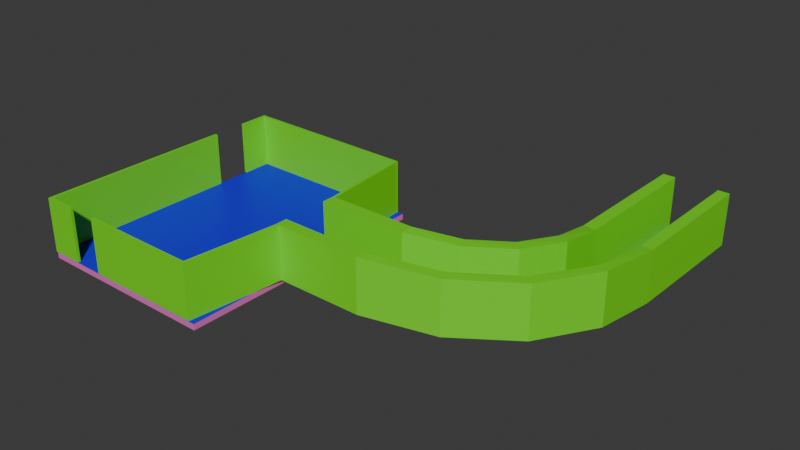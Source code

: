 # Source: Level2Office.blend  (saved by Blender 5.0.118; exported with 4.5.12 LTS)
import bpy
from mathutils import Matrix  # noqa: F401  (used for matrix-valued properties, if any)

bpy.ops.wm.read_factory_settings(use_empty=True)
scene = bpy.context.scene
scene.name = 'Scene'

# ---- collections
col_collection = bpy.data.collections.new('Collection'); scene.collection.children.link(col_collection)

# ---- materials (node trees are filled in below, after node groups)
mat_asphalt = bpy.data.materials.new('Asphalt')
mat_asphalt.alpha_threshold = 0.0
mat_asphalt.use_backface_culling_lightprobe_volume = False
mat_asphalt.roughness = 0.5
mat_asphalt.line_color = (0.0, 0.0, 0.0, 1.0)
mat_yellow_strip = bpy.data.materials.new('Yellow Strip')
mat_concrete = bpy.data.materials.new('Concrete')
mat_introwalls = bpy.data.materials.new('IntroWalls')
mat_introfloor = bpy.data.materials.new('IntroFloor')
mat_glass = bpy.data.materials.new('Glass')
mat_poolfloor = bpy.data.materials.new('PoolFloor')

# ---- material node trees
mat_asphalt.use_nodes = True; mat_asphalt.node_tree.nodes.clear()
_N = mat_asphalt.node_tree.nodes; _L = mat_asphalt.node_tree.links
n0 = _N.new('ShaderNodeOutputMaterial'); n0.name = 'Material Output'; n0.location = (200, 100)
n1 = _N.new('ShaderNodeBsdfPrincipled'); n1.name = 'Principled BSDF'; n1.location = (-200, 100)
_L.new(n1.outputs[0], n0.inputs[0])
n0.is_active_output = True
mat_yellow_strip.use_nodes = True; mat_yellow_strip.node_tree.nodes.clear()
_N = mat_yellow_strip.node_tree.nodes; _L = mat_yellow_strip.node_tree.links
n0 = _N.new('ShaderNodeBsdfPrincipled'); n0.name = 'Principled BSDF'; n0.location = (-200, 100)
n0.inputs[0].default_value = (0.8, 0.1803, 0.05071, 1.0)
n1 = _N.new('ShaderNodeOutputMaterial'); n1.name = 'Material Output'; n1.location = (200, 100)
_L.new(n0.outputs[0], n1.inputs[0])
n1.is_active_output = True
mat_concrete.use_nodes = True; mat_concrete.node_tree.nodes.clear()
_N = mat_concrete.node_tree.nodes; _L = mat_concrete.node_tree.links
n0 = _N.new('ShaderNodeBsdfPrincipled'); n0.name = 'Principled BSDF'; n0.location = (-200, 100)
n0.inputs[0].default_value = (0.8, 0.1714, 0.5405, 1.0)
n1 = _N.new('ShaderNodeOutputMaterial'); n1.name = 'Material Output'; n1.location = (200, 100)
_L.new(n0.outputs[0], n1.inputs[0])
n1.is_active_output = True
mat_introwalls.use_nodes = True; mat_introwalls.node_tree.nodes.clear()
_N = mat_introwalls.node_tree.nodes; _L = mat_introwalls.node_tree.links
n0 = _N.new('ShaderNodeBsdfPrincipled'); n0.name = 'Principled BSDF'; n0.location = (-200, 100)
n0.inputs[0].default_value = (0.1697, 0.8, 0.007072, 1.0)
n1 = _N.new('ShaderNodeOutputMaterial'); n1.name = 'Material Output'; n1.location = (200, 100)
_L.new(n0.outputs[0], n1.inputs[0])
n1.is_active_output = True
mat_introfloor.use_nodes = True; mat_introfloor.node_tree.nodes.clear()
_N = mat_introfloor.node_tree.nodes; _L = mat_introfloor.node_tree.links
n0 = _N.new('ShaderNodeBsdfPrincipled'); n0.name = 'Principled BSDF'; n0.location = (-200, 100)
n0.inputs[0].default_value = (0.01347, 0.0, 0.8, 1.0)
n1 = _N.new('ShaderNodeOutputMaterial'); n1.name = 'Material Output'; n1.location = (200, 100)
_L.new(n0.outputs[0], n1.inputs[0])
n1.is_active_output = True
mat_glass.use_nodes = True; mat_glass.node_tree.nodes.clear()
_N = mat_glass.node_tree.nodes; _L = mat_glass.node_tree.links
n0 = _N.new('ShaderNodeBsdfPrincipled'); n0.name = 'Principled BSDF'; n0.location = (-200, 100)
n1 = _N.new('ShaderNodeOutputMaterial'); n1.name = 'Material Output'; n1.location = (200, 100)
_L.new(n0.outputs[0], n1.inputs[0])
n1.is_active_output = True
mat_poolfloor.use_nodes = True; mat_poolfloor.node_tree.nodes.clear()
_N = mat_poolfloor.node_tree.nodes; _L = mat_poolfloor.node_tree.links
n0 = _N.new('ShaderNodeBsdfPrincipled'); n0.name = 'Principled BSDF'; n0.location = (-200, 100)
n1 = _N.new('ShaderNodeOutputMaterial'); n1.name = 'Material Output'; n1.location = (200, 100)
_L.new(n0.outputs[0], n1.inputs[0])
n1.is_active_output = True

# ---- world
world_world = bpy.data.worlds.new('World'); scene.world = world_world
world_world.use_nodes = True; world_world.node_tree.nodes.clear()
_N = world_world.node_tree.nodes; _L = world_world.node_tree.links
n0 = _N.new('ShaderNodeOutputWorld'); n0.name = 'World Output'; n0.location = (200, 100)
n1 = _N.new('ShaderNodeBackground'); n1.name = 'Background'; n1.location = (-200, 100)
n1.inputs[0].default_value = (0.05088, 0.05088, 0.05088, 1.0)
_L.new(n1.outputs[0], n0.inputs[0])
n0.is_active_output = True
world_world.color = (0.05088, 0.05088, 0.05088)
world_world.sun_shadow_jitter_overblur = 0.0

# ---- meshes
me_cube_001 = bpy.data.meshes.new('Cube.001')
me_cube_001.from_pydata([(-14.78, -2.982, 2.722), (-16.32, -2.964, 2.722), (-14.78, -2.982, 0.8833), (-15.51, -2.973, 0.8833), (-16.32, -2.964, 0.8833), (-14.78, -2.982, 0.6833), (-15.51, -2.973, 0.6833), (-16.32, -2.964, 0.6833), (-16.76, -2.96, 2.722), (-16.76, -2.96, 0.8833), (-16.76, -2.96, 1.803), (-14.37, -2.987, 2.722), (-14.38, -2.987, 0.8292), (-14.37, -2.987, 1.803), (-14.43, -7.986, 2.722), (-14.83, -7.982, 2.722), (-14.43, -7.986, 0.8833), (-14.83, -7.982, 0.8833), (-15.57, -7.973, 0.8833), (-16.37, -7.964, 0.8833), (-14.83, -7.982, 0.6833), (-15.57, -7.973, 0.6833), (-16.37, -7.964, 0.6833), (-16.37, -7.964, 2.722), (-16.82, -7.96, 2.722), (-16.82, -7.96, 0.8833), (-16.82, -7.96, 1.803), (-14.43, -7.986, 1.803), (-14.54, -10.44, 3.022), (-14.92, -10.28, 3.022), (-14.54, -10.44, 1.183), (-14.92, -10.28, 1.183), (-15.59, -9.987, 1.183), (-16.33, -9.672, 1.183), (-14.92, -10.28, 0.9833), (-15.59, -9.987, 0.9833), (-16.33, -9.671, 0.9833), (-16.33, -9.672, 3.022), (-16.74, -9.497, 3.022), (-16.74, -9.497, 1.183), (-16.74, -9.497, 2.103), (-14.54, -10.44, 2.103), (-15.59, -12.66, 3.222), (-15.87, -12.37, 3.222), (-15.59, -12.66, 1.383), (-15.87, -12.37, 1.383), (-16.39, -11.84, 1.383), (-16.95, -11.26, 1.383), (-15.87, -12.37, 1.183), (-16.39, -11.84, 1.183), (-16.95, -11.26, 1.183), (-16.95, -11.26, 3.222), (-17.26, -10.95, 3.222), (-17.26, -10.95, 1.383), (-17.26, -10.95, 2.303), (-15.59, -12.66, 2.303), (-17.41, -14.3, 3.422), (-17.56, -13.93, 3.422), (-17.41, -14.3, 1.583), (-17.56, -13.93, 1.583), (-17.83, -13.24, 1.583), (-18.13, -12.5, 1.583), (-17.56, -13.93, 1.383), (-17.83, -13.24, 1.383), (-18.13, -12.5, 1.383), (-18.13, -12.5, 3.422), (-18.29, -12.09, 3.422), (-18.3, -12.09, 1.583), (-18.3, -12.09, 2.503), (-17.41, -14.3, 2.503), (-19.71, -15.13, 3.622), (-19.71, -14.73, 3.622), (-19.71, -15.13, 1.783), (-19.71, -14.73, 1.783), (-19.7, -13.99, 1.783), (-19.69, -13.19, 1.783), (-19.71, -14.73, 1.583), (-19.7, -13.99, 1.583), (-19.69, -13.19, 1.583), (-19.69, -13.19, 3.622), (-19.69, -12.74, 3.622), (-19.69, -12.74, 1.783), (-19.69, -12.74, 2.703), (-19.71, -15.13, 2.703), (-22.71, -15.1, 3.622), (-22.71, -14.7, 3.622), (-22.71, -15.1, 1.783), (-22.71, -14.7, 1.783), (-22.7, -13.96, 1.783), (-22.69, -13.16, 1.783), (-22.71, -14.7, 1.583), (-22.7, -13.96, 1.583), (-22.69, -13.16, 1.583), (-22.69, -13.16, 3.622), (-22.69, -12.71, 3.622), (-22.69, -12.71, 1.783), (-22.69, -12.71, 2.703), (-22.71, -15.1, 2.703), (-22.81, -15.1, 3.622), (-22.81, -14.69, 3.622), (-22.81, -15.1, 1.783), (-22.81, -14.69, 1.783), (-22.8, -13.96, 1.783), (-22.79, -13.15, 1.783), (-22.81, -14.69, 1.583), (-22.8, -13.96, 1.583), (-22.79, -13.15, 1.583), (-22.79, -13.16, 3.622), (-22.79, -12.71, 3.622), (-22.79, -12.71, 1.783), (-22.79, -12.71, 2.703), (-22.81, -15.1, 2.703), (-22.97, -9.541, 2.703), (-22.97, -9.541, 3.622), (-22.97, -9.541, 1.784), (-23.06, -18.27, 2.703), (-23.06, -18.27, 3.622), (-23.06, -18.27, 1.783), (-23.07, -9.54, 2.703), (-23.07, -9.54, 3.622), (-23.07, -9.54, 1.784), (-23.16, -18.27, 2.703), (-23.16, -18.27, 3.622), (-23.16, -18.27, 1.783), (-22.97, -9.441, 2.703), (-22.97, -9.441, 3.622), (-22.97, -9.441, 1.784), (-23.07, -18.37, 2.703), (-23.07, -18.37, 3.622), (-23.07, -18.37, 1.783), (-23.07, -9.44, 2.703), (-23.07, -9.44, 3.622), (-23.07, -9.44, 1.784), (-23.17, -18.37, 2.703), (-23.17, -18.37, 3.622), (-23.17, -18.37, 1.783), (-29.14, -9.473, 2.703), (-29.14, -9.473, 3.622), (-29.14, -9.473, 1.784), (-29.24, -18.2, 2.703), (-29.24, -18.2, 3.622), (-29.24, -18.2, 1.783), (-29.14, -9.373, 3.622), (-29.14, -9.373, 2.703), (-29.14, -9.373, 1.784), (-29.24, -18.3, 2.703), (-29.24, -18.3, 3.622), (-29.24, -18.3, 1.783), (-29.24, -9.472, 2.703), (-29.24, -9.472, 3.622), (-29.24, -9.472, 1.784), (-29.34, -18.2, 2.703), (-29.34, -18.2, 3.622), (-29.34, -18.2, 1.783), (-29.24, -9.372, 3.622), (-29.24, -9.372, 2.703), (-29.24, -9.372, 1.784), (-29.34, -18.3, 2.703), (-29.34, -18.3, 3.622), (-29.34, -18.3, 1.783), (-26.2, -18.24, 3.622), (-26.2, -18.34, 3.622), (-26.2, -18.24, 2.703), (-26.2, -18.34, 1.783), (-26.2, -18.24, 1.783), (-26.2, -18.34, 2.703), (-28.23, -18.21, 3.622), (-27.21, -18.22, 3.622), (-28.23, -18.21, 2.703), (-27.21, -18.22, 2.703), (-28.23, -18.31, 1.783), (-27.21, -18.32, 1.783), (-27.21, -18.32, 3.622), (-28.23, -18.31, 3.622), (-27.21, -18.22, 1.783), (-28.23, -18.21, 1.783), (-27.21, -18.32, 2.703), (-28.23, -18.31, 2.703), (-29.24, -18.2, 3.622), (-29.24, -18.2, 1.783), (-29.34, -18.2, 3.622), (-29.34, -18.2, 1.783), (-29.14, -9.473, 1.784), (-29.14, -9.473, 3.622), (-29.24, -9.472, 1.784), (-29.24, -9.472, 3.622), (-22.83, -11.13, 1.783), (-22.83, -11.13, 2.703), (-22.93, -11.13, 1.783), (-22.83, -11.13, 3.622), (-22.93, -11.13, 3.622), (-22.93, -11.13, 2.703), (-29.24, -14.62, 1.583), (-29.22, -13.08, 1.783), (-29.23, -13.88, 1.783), (-29.24, -14.62, 1.783), (-29.25, -10.45, 3.622), (-29.26, -11.66, 3.622), (-29.26, -11.66, 1.784), (-29.25, -10.45, 1.784), (-29.15, -10.45, 3.622), (-29.16, -11.66, 3.622), (-29.15, -10.45, 1.784), (-29.16, -11.66, 1.784), (-29.23, -13.88, 1.583), (-29.22, -13.08, 1.583), (-22.85, -18.38, 1.777), (-22.85, -18.38, 1.577), (-29.28, -18.3, 1.777), (-29.28, -18.3, 1.577), (-22.75, -9.451, 1.591), (-29.18, -9.373, 1.591), (-22.75, -9.452, 1.791), (-29.18, -9.373, 1.791)], [], [(14, 15, 29, 28), (27, 14, 28, 41), (20, 17, 31, 34), (19, 23, 37, 33), (4, 7, 22, 19), (2, 12, 16, 17), (0, 2, 17, 15), (1, 8, 24, 23), (2, 3, 18, 17), (9, 4, 19, 25), (3, 4, 19, 18), (8, 10, 26, 24), (6, 5, 20, 21), (10, 9, 25, 26), (7, 6, 21, 22), (4, 1, 23, 19), (5, 2, 17, 20), (13, 11, 14, 27), (11, 0, 15, 14), (12, 13, 27, 16), (31, 30, 44, 45), (33, 36, 50, 47), (30, 41, 55, 44), (28, 29, 43, 42), (16, 27, 41, 30), (19, 22, 36, 33), (17, 16, 30, 31), (15, 17, 31, 29), (23, 24, 38, 37), (17, 18, 32, 31), (25, 19, 33, 39), (18, 19, 33, 32), (24, 26, 40, 38), (21, 20, 34, 35), (26, 25, 39, 40), (22, 21, 35, 36), (45, 44, 58, 59), (47, 50, 64, 61), (44, 55, 69, 58), (42, 43, 57, 56), (29, 31, 45, 43), (37, 38, 52, 51), (31, 32, 46, 45), (39, 33, 47, 53), (32, 33, 47, 46), (38, 40, 54, 52), (35, 34, 48, 49), (40, 39, 53, 54), (36, 35, 49, 50), (33, 37, 51, 47), (34, 31, 45, 48), (41, 28, 42, 55), (61, 64, 78, 75), (58, 69, 83, 72), (56, 57, 71, 70), (69, 56, 70, 83), (43, 45, 59, 57), (51, 52, 66, 65), (45, 46, 60, 59), (53, 47, 61, 67), (46, 47, 61, 60), (52, 54, 68, 66), (49, 48, 62, 63), (54, 53, 67, 68), (50, 49, 63, 64), (47, 51, 65, 61), (48, 45, 59, 62), (55, 42, 56, 69), (75, 78, 92, 89), (72, 83, 97, 86), (70, 71, 85, 84), (83, 70, 84, 97), (59, 58, 72, 73), (57, 59, 73, 71), (65, 66, 80, 79), (59, 60, 74, 73), (67, 61, 75, 81), (60, 61, 75, 74), (66, 68, 82, 80), (63, 62, 76, 77), (68, 67, 81, 82), (64, 63, 77, 78), (61, 65, 79, 75), (62, 59, 73, 76), (190, 189, 113, 119), (84, 85, 99, 98), (186, 188, 120, 114), (90, 87, 101, 104), (73, 72, 86, 87), (71, 73, 87, 85), (79, 80, 94, 93), (73, 74, 88, 87), (81, 75, 89, 95), (74, 75, 89, 88), (80, 82, 96, 94), (77, 76, 90, 91), (82, 81, 95, 96), (78, 77, 91, 92), (75, 79, 93, 89), (76, 73, 87, 90), (192, 104, 207, 209), (103, 106, 210, 212), (108, 110, 109, 103, 107), (99, 101, 100, 111, 98), (89, 92, 106, 103), (87, 86, 100, 101), (85, 87, 101, 99), (93, 94, 108, 107), (87, 88, 102, 101), (95, 89, 103, 109), (88, 89, 103, 102), (187, 186, 114, 112), (91, 90, 104, 105), (86, 97, 115, 117), (92, 91, 105, 106), (89, 93, 107, 103), (132, 120, 138, 144), (116, 122, 134, 128), (112, 114, 126, 124), (119, 113, 125, 131), (98, 111, 121, 122), (100, 86, 117, 123), (191, 190, 119, 118), (84, 98, 122, 116), (111, 100, 123, 121), (97, 84, 116, 115), (188, 191, 118, 120), (189, 187, 112, 113), (129, 127, 133, 135), (127, 128, 134, 133), (125, 124, 130, 131), (124, 126, 132, 130), (114, 120, 132, 126), (115, 116, 128, 127), (130, 132, 144, 143), (117, 115, 127, 129), (123, 117, 129, 135), (113, 112, 124, 125), (120, 118, 136, 138), (131, 130, 143, 142), (144, 138, 150, 156), (137, 142, 154, 149), (145, 146, 158, 157), (136, 137, 149, 148), (119, 131, 142, 137), (118, 119, 137, 136), (150, 148, 155, 156), (152, 151, 157, 158), (151, 153, 159, 157), (148, 149, 154, 155), (138, 136, 148, 150), (147, 145, 157, 159), (142, 143, 155, 154), (140, 139, 151, 152), (146, 140, 152, 158), (143, 144, 156, 155), (141, 147, 159, 153), (139, 141, 153, 151), (135, 133, 165, 163), (121, 123, 164, 162), (133, 134, 161, 165), (123, 135, 163, 164), (122, 121, 162, 160), (134, 122, 160, 161), (177, 168, 166, 173), (177, 170, 175, 168), (176, 172, 167, 169), (171, 176, 169, 174), (166, 168, 139, 140), (161, 160, 167, 172), (173, 166, 140, 146), (160, 162, 169, 167), (168, 175, 141, 139), (162, 164, 174, 169), (170, 177, 145, 147), (164, 163, 171, 174), (175, 170, 147, 141), (163, 165, 176, 171), (177, 173, 146, 145), (165, 161, 172, 176), (178, 180, 181, 179), (183, 182, 184, 185), (102, 103, 193, 194), (101, 102, 194, 195), (105, 104, 192, 204), (104, 101, 206, 207), (94, 96, 187, 189), (109, 110, 191, 188), (110, 108, 190, 191), (96, 95, 186, 187), (95, 109, 188, 186), (108, 94, 189, 190), (106, 105, 204, 205), (101, 195, 208, 206), (195, 192, 209, 208), (207, 206, 208, 209), (204, 194, 193, 205), (192, 195, 194, 204), (203, 198, 197, 201), (199, 202, 200, 196), (196, 200, 183, 185), (181, 180, 197, 198), (199, 196, 185, 184), (180, 178, 201, 197), (202, 199, 184, 182), (179, 181, 198, 203), (200, 202, 182, 183), (178, 179, 203, 201), (212, 210, 211, 213), (193, 103, 212, 213), (205, 193, 213, 211), (106, 205, 211, 210)])
me_cube_001.polygons.foreach_set('material_index', [3, 3, 2, 3, 2, 3, 3, 3, 4, 3, 4, 3, 2, 3, 2, 3, 2, 3, 3, 3, 3, 2, 3, 3, 3, 2, 3, 3, 3, 4, 3, 4, 3, 2, 3, 2, 3, 2, 3, 3, 3, 3, 4, 3, 4, 3, 2, 3, 2, 3, 2, 3, 2, 3, 3, 3, 3, 3, 4, 3, 4, 3, 2, 3, 2, 3, 2, 3, 2, 3, 3, 3, 3, 3, 3, 4, 3, 4, 3, 2, 3, 2, 3, 2, 3, 3, 3, 2, 3, 3, 3, 4, 3, 4, 3, 2, 3, 2, 3, 2, 2, 2, 3, 3, 2, 3, 3, 3, 4, 3, 4, 3, 2, 3, 2, 3, 3, 3, 3, 3, 3, 3, 3, 3, 3, 3, 3, 3, 3, 3, 3, 3, 3, 3, 3, 3, 3, 3, 3, 3, 3, 3, 3, 3, 3, 3, 3, 3, 3, 3, 3, 3, 3, 3, 3, 3, 3, 3, 3, 3, 3, 3, 3, 3, 3, 3, 3, 3, 3, 3, 3, 3, 3, 3, 3, 3, 3, 3, 3, 3, 3, 3, 4, 4, 2, 2, 3, 3, 3, 3, 3, 3, 2, 4, 4, 2, 4, 4, 3, 3, 3, 3, 3, 3, 3, 3, 3, 3, 2, 4, 4, 2])
_uv = me_cube_001.uv_layers.new(name='UVMap')
_uv.uv.foreach_set('vector', [0.625, 0.5, 0.625, 0.5, 0.625, 0.5, 0.625, 0.5, 0.625, 0.5, 0.625, 0.5, 0.625, 0.5, 0.625, 0.5, 0.375, 0.5, 0.625, 0.5, 0.625, 0.5, 0.375, 0.5, 0.625, 0.5, 0.625, 0.5, 0.625, 0.5, 0.625, 0.5, 0.625, 0.5, 0.375, 0.5, 0.375, 0.5, 0.625, 0.5, 0.625, 0.5, 0.625, 0.5, 0.625, 0.5, 0.625, 0.5, 0.625, 0.5, 0.625, 0.5, 0.625, 0.5, 0.625, 0.5, 0.625, 0.5, 0.625, 0.5, 0.625, 0.5, 0.625, 0.5, 0.625, 0.5, 0.625, 0.5, 0.625, 0.5, 0.625, 0.5, 0.625, 0.5, 0.625, 0.5, 0.625, 0.5, 0.625, 0.5, 0.625, 0.5, 0.625, 0.5, 0.625, 0.5, 0.625, 0.5, 0.625, 0.5, 0.625, 0.5, 0.625, 0.5, 0.625, 0.5, 0.375, 0.5, 0.375, 0.5, 0.375, 0.5, 0.375, 0.5, 0.625, 0.5, 0.625, 0.5, 0.625, 0.5, 0.625, 0.5, 0.375, 0.5, 0.375, 0.5, 0.375, 0.5, 0.375, 0.5, 0.625, 0.5, 0.625, 0.5, 0.625, 0.5, 0.625, 0.5, 0.375, 0.5, 0.625, 0.5, 0.625, 0.5, 0.375, 0.5, 0.625, 0.5, 0.625, 0.5, 0.625, 0.5, 0.625, 0.5, 0.625, 0.5, 0.625, 0.5, 0.625, 0.5, 0.625, 0.5, 0.625, 0.5, 0.625, 0.5, 0.625, 0.5, 0.625, 0.5, 0.625, 0.5, 0.625, 0.5, 0.625, 0.5, 0.625, 0.5, 0.625, 0.5, 0.375, 0.5, 0.375, 0.5, 0.625, 0.5, 0.625, 0.5, 0.625, 0.5, 0.625, 0.5, 0.625, 0.5, 0.625, 0.5, 0.625, 0.5, 0.625, 0.5, 0.625, 0.5, 0.625, 0.5, 0.625, 0.5, 0.625, 0.5, 0.625, 0.5, 0.625, 0.5, 0.375, 0.5, 0.375, 0.5, 0.625, 0.5, 0.625, 0.5, 0.625, 0.5, 0.625, 0.5, 0.625, 0.5, 0.625, 0.5, 0.625, 0.5, 0.625, 0.5, 0.625, 0.5, 0.625, 0.5, 0.625, 0.5, 0.625, 0.5, 0.625, 0.5, 0.625, 0.5, 0.625, 0.5, 0.625, 0.5, 0.625, 0.5, 0.625, 0.5, 0.625, 0.5, 0.625, 0.5, 0.625, 0.5, 0.625, 0.5, 0.625, 0.5, 0.625, 0.5, 0.625, 0.5, 0.625, 0.5, 0.625, 0.5, 0.625, 0.5, 0.625, 0.5, 0.375, 0.5, 0.375, 0.5, 0.375, 0.5, 0.375, 0.5, 0.625, 0.5, 0.625, 0.5, 0.625, 0.5, 0.625, 0.5, 0.375, 0.5, 0.375, 0.5, 0.375, 0.5, 0.375, 0.5, 0.625, 0.5, 0.625, 0.5, 0.625, 0.5, 0.625, 0.5, 0.625, 0.5, 0.375, 0.5, 0.375, 0.5, 0.625, 0.5, 0.625, 0.5, 0.625, 0.5, 0.625, 0.5, 0.625, 0.5, 0.625, 0.5, 0.625, 0.5, 0.625, 0.5, 0.625, 0.5, 0.625, 0.5, 0.625, 0.5, 0.625, 0.5, 0.625, 0.5, 0.625, 0.5, 0.625, 0.5, 0.625, 0.5, 0.625, 0.5, 0.625, 0.5, 0.625, 0.5, 0.625, 0.5, 0.625, 0.5, 0.625, 0.5, 0.625, 0.5, 0.625, 0.5, 0.625, 0.5, 0.625, 0.5, 0.625, 0.5, 0.625, 0.5, 0.625, 0.5, 0.625, 0.5, 0.625, 0.5, 0.625, 0.5, 0.625, 0.5, 0.375, 0.5, 0.375, 0.5, 0.375, 0.5, 0.375, 0.5, 0.625, 0.5, 0.625, 0.5, 0.625, 0.5, 0.625, 0.5, 0.375, 0.5, 0.375, 0.5, 0.375, 0.5, 0.375, 0.5, 0.625, 0.5, 0.625, 0.5, 0.625, 0.5, 0.625, 0.5, 0.375, 0.5, 0.625, 0.5, 0.625, 0.5, 0.375, 0.5, 0.625, 0.5, 0.625, 0.5, 0.625, 0.5, 0.625, 0.5, 0.625, 0.5, 0.375, 0.5, 0.375, 0.5, 0.625, 0.5, 0.625, 0.5, 0.625, 0.5, 0.625, 0.5, 0.625, 0.5, 0.625, 0.5, 0.625, 0.5, 0.625, 0.5, 0.625, 0.5, 0.625, 0.5, 0.625, 0.5, 0.625, 0.5, 0.625, 0.5, 0.625, 0.5, 0.625, 0.5, 0.625, 0.5, 0.625, 0.5, 0.625, 0.5, 0.625, 0.5, 0.625, 0.5, 0.625, 0.5, 0.625, 0.5, 0.625, 0.5, 0.625, 0.5, 0.625, 0.5, 0.625, 0.5, 0.625, 0.5, 0.625, 0.5, 0.625, 0.5, 0.625, 0.5, 0.625, 0.5, 0.625, 0.5, 0.625, 0.5, 0.625, 0.5, 0.625, 0.5, 0.625, 0.5, 0.625, 0.5, 0.375, 0.5, 0.375, 0.5, 0.375, 0.5, 0.375, 0.5, 0.625, 0.5, 0.625, 0.5, 0.625, 0.5, 0.625, 0.5, 0.375, 0.5, 0.375, 0.5, 0.375, 0.5, 0.375, 0.5, 0.625, 0.5, 0.625, 0.5, 0.625, 0.5, 0.625, 0.5, 0.375, 0.5, 0.625, 0.5, 0.625, 0.5, 0.375, 0.5, 0.625, 0.5, 0.625, 0.5, 0.625, 0.5, 0.625, 0.5, 0.625, 0.5, 0.375, 0.5, 0.375, 0.5, 0.625, 0.5, 0.625, 0.5, 0.625, 0.5, 0.625, 0.5, 0.625, 0.5, 0.625, 0.5, 0.625, 0.5, 0.625, 0.5, 0.625, 0.5, 0.625, 0.5, 0.625, 0.5, 0.625, 0.5, 0.625, 0.5, 0.625, 0.5, 0.625, 0.5, 0.625, 0.5, 0.625, 0.5, 0.625, 0.5, 0.625, 0.5, 0.625, 0.5, 0.625, 0.5, 0.625, 0.5, 0.625, 0.5, 0.625, 0.5, 0.625, 0.5, 0.625, 0.5, 0.625, 0.5, 0.625, 0.5, 0.625, 0.5, 0.625, 0.5, 0.625, 0.5, 0.625, 0.5, 0.625, 0.5, 0.625, 0.5, 0.625, 0.5, 0.625, 0.5, 0.625, 0.5, 0.625, 0.5, 0.625, 0.5, 0.625, 0.5, 0.625, 0.5, 0.375, 0.5, 0.375, 0.5, 0.375, 0.5, 0.375, 0.5, 0.625, 0.5, 0.625, 0.5, 0.625, 0.5, 0.625, 0.5, 0.375, 0.5, 0.375, 0.5, 0.375, 0.5, 0.375, 0.5, 0.625, 0.5, 0.625, 0.5, 0.625, 0.5, 0.625, 0.5, 0.375, 0.5, 0.625, 0.5, 0.625, 0.5, 0.375, 0.5, 0.625, 0.5, 0.625, 0.5, 0.625, 0.5, 0.625, 0.5, 0.625, 0.5, 0.625, 0.5, 0.625, 0.5, 0.625, 0.5, 0.625, 0.5, 0.625, 0.5, 0.625, 0.5, 0.625, 0.5, 0.375, 0.5, 0.625, 0.5, 0.625, 0.5, 0.375, 0.5, 0.625, 0.5, 0.625, 0.5, 0.625, 0.5, 0.625, 0.5, 0.625, 0.5, 0.625, 0.5, 0.625, 0.5, 0.625, 0.5, 0.625, 0.5, 0.625, 0.5, 0.625, 0.5, 0.625, 0.5, 0.625, 0.5, 0.625, 0.5, 0.625, 0.5, 0.625, 0.5, 0.625, 0.5, 0.625, 0.5, 0.625, 0.5, 0.625, 0.5, 0.625, 0.5, 0.625, 0.5, 0.625, 0.5, 0.625, 0.5, 0.625, 0.5, 0.625, 0.5, 0.625, 0.5, 0.625, 0.5, 0.375, 0.5, 0.375, 0.5, 0.375, 0.5, 0.375, 0.5, 0.625, 0.5, 0.625, 0.5, 0.625, 0.5, 0.625, 0.5, 0.375, 0.5, 0.375, 0.5, 0.375, 0.5, 0.375, 0.5, 0.625, 0.5, 0.625, 0.5, 0.625, 0.5, 0.625, 0.5, 0.375, 0.5, 0.625, 0.5, 0.625, 0.5, 0.375, 0.5, 0.375, 0.5, 0.375, 0.5, 0.375, 0.5, 0.375, 0.5, 0.625, 0.5, 0.375, 0.5, 0.375, 0.5, 0.625, 0.5, 0.625, 0.5, 0.625, 0.5, 0.625, 0.5, 0.625, 0.5, 0.625, 0.5, 0.625, 0.5, 0.625, 0.5, 0.625, 0.5, 0.625, 0.5, 0.625, 0.5, 0.625, 0.5, 0.375, 0.5, 0.375, 0.5, 0.625, 0.5, 0.625, 0.5, 0.625, 0.5, 0.625, 0.5, 0.625, 0.5, 0.625, 0.5, 0.625, 0.5, 0.625, 0.5, 0.625, 0.5, 0.625, 0.5, 0.625, 0.5, 0.625, 0.5, 0.625, 0.5, 0.625, 0.5, 0.625, 0.5, 0.625, 0.5, 0.625, 0.5, 0.625, 0.5, 0.625, 0.5, 0.625, 0.5, 0.625, 0.5, 0.625, 0.5, 0.625, 0.5, 0.625, 0.5, 0.625, 0.5, 0.625, 0.5, 0.625, 0.5, 0.625, 0.5, 0.625, 0.5, 0.375, 0.5, 0.375, 0.5, 0.375, 0.5, 0.375, 0.5, 0.625, 0.5, 0.625, 0.5, 0.625, 0.5, 0.625, 0.5, 0.375, 0.5, 0.375, 0.5, 0.375, 0.5, 0.375, 0.5, 0.625, 0.5, 0.625, 0.5, 0.625, 0.5, 0.625, 0.5, 0.625, 0.5, 0.625, 0.5, 0.625, 0.5, 0.625, 0.5, 0.625, 0.5, 0.625, 0.5, 0.625, 0.5, 0.625, 0.5, 0.625, 0.5, 0.625, 0.5, 0.625, 0.5, 0.625, 0.5, 0.625, 0.5, 0.625, 0.5, 0.625, 0.5, 0.625, 0.5, 0.625, 0.5, 0.625, 0.5, 0.625, 0.5, 0.625, 0.5, 0.625, 0.5, 0.625, 0.5, 0.625, 0.5, 0.625, 0.5, 0.625, 0.5, 0.625, 0.5, 0.625, 0.5, 0.625, 0.5, 0.625, 0.5, 0.625, 0.5, 0.625, 0.5, 0.625, 0.5, 0.625, 0.5, 0.625, 0.5, 0.625, 0.5, 0.625, 0.5, 0.625, 0.5, 0.625, 0.5, 0.625, 0.5, 0.625, 0.5, 0.625, 0.5, 0.625, 0.5, 0.625, 0.5, 0.625, 0.5, 0.625, 0.5, 0.625, 0.5, 0.625, 0.5, 0.625, 0.5, 0.625, 0.5, 0.625, 0.5, 0.625, 0.5, 0.625, 0.5, 0.625, 0.5, 0.625, 0.5, 0.625, 0.5, 0.625, 0.5, 0.625, 0.5, 0.625, 0.5, 0.625, 0.5, 0.625, 0.5, 0.625, 0.5, 0.625, 0.5, 0.625, 0.5, 0.625, 0.5, 0.625, 0.5, 0.625, 0.5, 0.625, 0.5, 0.625, 0.5, 0.625, 0.5, 0.625, 0.5, 0.625, 0.5, 0.625, 0.5, 0.625, 0.5, 0.625, 0.5, 0.625, 0.5, 0.625, 0.5, 0.625, 0.5, 0.625, 0.5, 0.625, 0.5, 0.625, 0.5, 0.625, 0.5, 0.625, 0.5, 0.625, 0.5, 0.625, 0.5, 0.625, 0.5, 0.625, 0.5, 0.625, 0.5, 0.625, 0.5, 0.625, 0.5, 0.625, 0.5, 0.625, 0.5, 0.625, 0.5, 0.625, 0.5, 0.625, 0.5, 0.625, 0.5, 0.625, 0.5, 0.625, 0.5, 0.625, 0.5, 0.625, 0.5, 0.625, 0.5, 0.625, 0.5, 0.625, 0.5, 0.625, 0.5, 0.625, 0.5, 0.625, 0.5, 0.625, 0.5, 0.625, 0.5, 0.625, 0.5, 0.625, 0.5, 0.625, 0.5, 0.625, 0.5, 0.625, 0.5, 0.625, 0.5, 0.625, 0.5, 0.625, 0.5, 0.625, 0.5, 0.625, 0.5, 0.625, 0.5, 0.625, 0.5, 0.625, 0.5, 0.625, 0.5, 0.625, 0.5, 0.625, 0.5, 0.625, 0.5, 0.625, 0.5, 0.625, 0.5, 0.625, 0.5, 0.625, 0.5, 0.625, 0.5, 0.625, 0.5, 0.625, 0.5, 0.625, 0.5, 0.625, 0.5, 0.625, 0.5, 0.625, 0.5, 0.625, 0.5, 0.625, 0.5, 0.625, 0.5, 0.625, 0.5, 0.625, 0.5, 0.625, 0.5, 0.625, 0.5, 0.625, 0.5, 0.625, 0.5, 0.625, 0.5, 0.625, 0.5, 0.625, 0.5, 0.625, 0.5, 0.625, 0.5, 0.625, 0.5, 0.625, 0.5, 0.625, 0.5, 0.625, 0.5, 0.625, 0.5, 0.625, 0.5, 0.625, 0.5, 0.625, 0.5, 0.625, 0.5, 0.625, 0.5, 0.625, 0.5, 0.625, 0.5, 0.625, 0.5, 0.625, 0.5, 0.625, 0.5, 0.625, 0.5, 0.625, 0.5, 0.625, 0.5, 0.625, 0.5, 0.625, 0.5, 0.625, 0.5, 0.625, 0.5, 0.625, 0.5, 0.625, 0.5, 0.625, 0.5, 0.625, 0.5, 0.625, 0.5, 0.625, 0.5, 0.625, 0.5, 0.625, 0.5, 0.625, 0.5, 0.625, 0.5, 0.625, 0.5, 0.625, 0.5, 0.625, 0.5, 0.625, 0.5, 0.625, 0.5, 0.625, 0.5, 0.625, 0.5, 0.625, 0.5, 0.625, 0.5, 0.625, 0.5, 0.625, 0.5, 0.625, 0.5, 0.625, 0.5, 0.625, 0.5, 0.625, 0.5, 0.625, 0.5, 0.625, 0.5, 0.625, 0.5, 0.625, 0.5, 0.625, 0.5, 0.625, 0.5, 0.625, 0.5, 0.625, 0.5, 0.625, 0.5, 0.625, 0.5, 0.625, 0.5, 0.625, 0.5, 0.625, 0.5, 0.625, 0.5, 0.625, 0.5, 0.625, 0.5, 0.625, 0.5, 0.625, 0.5, 0.625, 0.5, 0.625, 0.5, 0.625, 0.5, 0.625, 0.5, 0.625, 0.5, 0.625, 0.5, 0.625, 0.5, 0.625, 0.5, 0.625, 0.5, 0.625, 0.5, 0.625, 0.5, 0.625, 0.5, 0.625, 0.5, 0.625, 0.5, 0.625, 0.5, 0.625, 0.5, 0.625, 0.5, 0.625, 0.5, 0.625, 0.5, 0.625, 0.5, 0.625, 0.5, 0.625, 0.5, 0.625, 0.5, 0.625, 0.5, 0.625, 0.5, 0.625, 0.5, 0.625, 0.5, 0.625, 0.5, 0.625, 0.5, 0.625, 0.5, 0.625, 0.5, 0.625, 0.5, 0.625, 0.5, 0.625, 0.5, 0.625, 0.5, 0.625, 0.5, 0.625, 0.5, 0.625, 0.5, 0.625, 0.5, 0.625, 0.5, 0.625, 0.5, 0.625, 0.5, 0.625, 0.5, 0.625, 0.5, 0.625, 0.5, 0.625, 0.5, 0.625, 0.5, 0.625, 0.5, 0.625, 0.5, 0.625, 0.5, 0.625, 0.5, 0.625, 0.5, 0.625, 0.5, 0.625, 0.5, 0.625, 0.5, 0.625, 0.5, 0.625, 0.5, 0.625, 0.5, 0.375, 0.5, 0.375, 0.5, 0.375, 0.5, 0.375, 0.5, 0.375, 0.5, 0.625, 0.5, 0.625, 0.5, 0.375, 0.5, 0.625, 0.5, 0.625, 0.5, 0.625, 0.5, 0.625, 0.5, 0.625, 0.5, 0.625, 0.5, 0.625, 0.5, 0.625, 0.5, 0.625, 0.5, 0.625, 0.5, 0.625, 0.5, 0.625, 0.5, 0.625, 0.5, 0.625, 0.5, 0.625, 0.5, 0.625, 0.5, 0.625, 0.5, 0.625, 0.5, 0.625, 0.5, 0.625, 0.5, 0.625, 0.5, 0.625, 0.5, 0.625, 0.5, 0.625, 0.5, 0.375, 0.5, 0.375, 0.5, 0.375, 0.5, 0.375, 0.5, 0.625, 0.5, 0.625, 0.5, 0.625, 0.5, 0.625, 0.5, 0.625, 0.5, 0.375, 0.5, 0.375, 0.5, 0.625, 0.5, 0.375, 0.5, 0.625, 0.5, 0.625, 0.5, 0.375, 0.5, 0.375, 0.5, 0.625, 0.5, 0.625, 0.5, 0.375, 0.5, 0.375, 0.5, 0.625, 0.5, 0.625, 0.5, 0.375, 0.5, 0.625, 0.5, 0.625, 0.5, 0.625, 0.5, 0.625, 0.5, 0.625, 0.5, 0.625, 0.5, 0.625, 0.5, 0.625, 0.5, 0.625, 0.5, 0.625, 0.5, 0.625, 0.5, 0.625, 0.5, 0.625, 0.5, 0.625, 0.5, 0.625, 0.5, 0.625, 0.5, 0.625, 0.5, 0.625, 0.5, 0.625, 0.5, 0.625, 0.5, 0.625, 0.5, 0.625, 0.5, 0.625, 0.5, 0.625, 0.5, 0.625, 0.5, 0.625, 0.5, 0.625, 0.5, 0.625, 0.5, 0.625, 0.5, 0.625, 0.5, 0.625, 0.5, 0.625, 0.5, 0.625, 0.5, 0.625, 0.5, 0.625, 0.5, 0.625, 0.5, 0.625, 0.5, 0.625, 0.5, 0.625, 0.5, 0.625, 0.5, 0.625, 0.5, 0.375, 0.5, 0.375, 0.5, 0.625, 0.5, 0.625, 0.5, 0.625, 0.5, 0.625, 0.5, 0.625, 0.5, 0.375, 0.5, 0.625, 0.5, 0.625, 0.5, 0.375, 0.5, 0.375, 0.5, 0.375, 0.5, 0.375, 0.5, 0.375, 0.5])
me_cube_001.materials.append(mat_asphalt)
me_cube_001.materials.append(mat_yellow_strip)
me_cube_001.materials.append(mat_concrete)
me_cube_001.materials.append(mat_introwalls)
me_cube_001.materials.append(mat_introfloor)
me_cube_001.materials.append(mat_glass)
me_cube_001.materials.append(mat_poolfloor)
me_cube_001.use_mirror_vertex_groups = False
me_cube_001.update()

# ---- objects
ob_cube_001 = bpy.data.objects.new('Cube.001', me_cube_001)

# ---- transforms, parenting, visibility, modifiers, constraints
ob_cube_001.location = (0.0, 0.0, 0.0)
ob_cube_001.lock_rotations_4d = False
ob_cube_001.empty_display_type = 'ARROWS'
ob_cube_001.lineart.crease_threshold = 0.0

# ---- collection membership
col_collection.objects.link(ob_cube_001)

# ---- scene / render settings (as saved in the file)
scene.frame_start = 1; scene.frame_end = 250; scene.frame_set(1)
scene.render.engine = 'BLENDER_EEVEE_NEXT'
scene.render.bake_bias = 0.0
scene.render.bake_samples = 0
scene.cycles.sampling_pattern = 'TABULATED_SOBOL'
scene.eevee.use_volume_custom_range = False
bpy.context.view_layer.update()

# ---- added for rendering (the .blend has no active camera and no usable light): camera, sun
cam_auto = bpy.data.cameras.new('AutoCamera')
cam_auto.lens = 50.0
cam_auto.sensor_width = 36.0
cam_auto.clip_end = 1000.0
ob_auto_camera = bpy.data.objects.new('AutoCamera', cam_auto)
scene.collection.objects.link(ob_auto_camera)
ob_auto_camera.location = (-1.78792, -34.7505, 18.2065)
ob_auto_camera.rotation_euler = (1.09748, -7.21219e-08, 0.694738)
scene.camera = ob_auto_camera
light_auto_sun = bpy.data.lights.new('AutoSun', 'SUN')
light_auto_sun.energy = 3.0
light_auto_sun.angle = 0.0523599
ob_auto_sun = bpy.data.objects.new('AutoSun', light_auto_sun)
scene.collection.objects.link(ob_auto_sun)
ob_auto_sun.rotation_euler = (0.872665, 0.174533, 0.523599)
bpy.context.view_layer.update()
